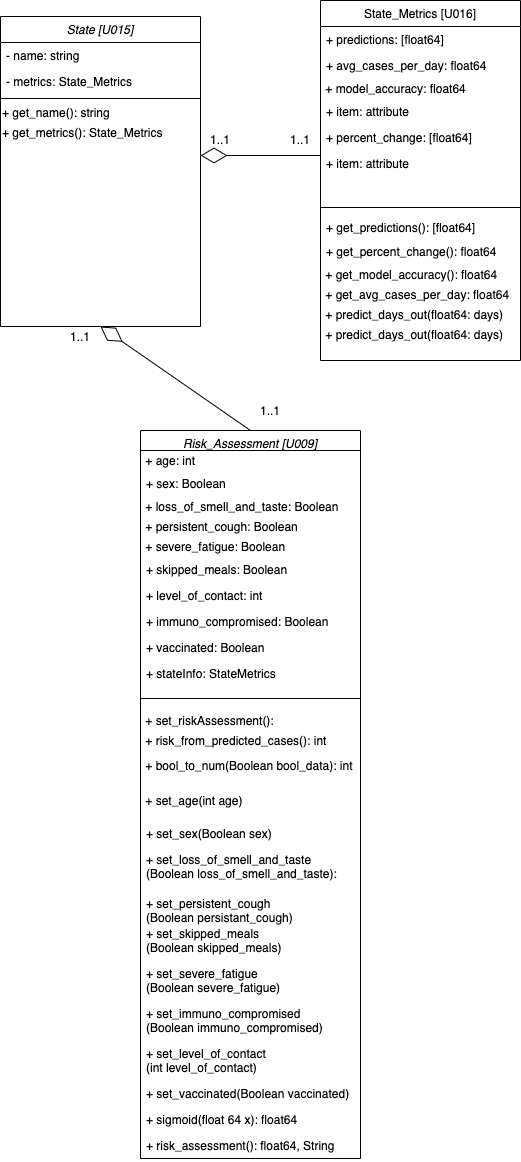

The diagram above was exported from draw.io. Its source (the exported page's mxGraphModel, read from the mxfile embedded in the PNG):
<mxGraphModel dx="1026" dy="513" grid="1" gridSize="10" guides="1" tooltips="1" connect="1" arrows="1" fold="1" page="1" pageScale="1" pageWidth="827" pageHeight="1169" math="0" shadow="0">
  <root>
    <mxCell id="WIyWlLk6GJQsqaUBKTNV-0" />
    <mxCell id="WIyWlLk6GJQsqaUBKTNV-1" parent="WIyWlLk6GJQsqaUBKTNV-0" />
    <mxCell id="zkfFHV4jXpPFQw0GAbJ--0" value="State [U015]" style="swimlane;fontStyle=2;align=center;verticalAlign=top;childLayout=stackLayout;horizontal=1;startSize=26;horizontalStack=0;resizeParent=1;resizeLast=0;collapsible=1;marginBottom=0;rounded=0;shadow=0;strokeWidth=1;" parent="WIyWlLk6GJQsqaUBKTNV-1" vertex="1">
      <mxGeometry x="130" y="136" width="200" height="310" as="geometry">
        <mxRectangle x="230" y="140" width="160" height="26" as="alternateBounds" />
      </mxGeometry>
    </mxCell>
    <mxCell id="zkfFHV4jXpPFQw0GAbJ--1" value="- name: string" style="text;align=left;verticalAlign=top;spacingLeft=4;spacingRight=4;overflow=hidden;rotatable=0;points=[[0,0.5],[1,0.5]];portConstraint=eastwest;" parent="zkfFHV4jXpPFQw0GAbJ--0" vertex="1">
      <mxGeometry y="26" width="200" height="26" as="geometry" />
    </mxCell>
    <mxCell id="zkfFHV4jXpPFQw0GAbJ--2" value="- metrics: State_Metrics" style="text;align=left;verticalAlign=top;spacingLeft=4;spacingRight=4;overflow=hidden;rotatable=0;points=[[0,0.5],[1,0.5]];portConstraint=eastwest;rounded=0;shadow=0;html=0;" parent="zkfFHV4jXpPFQw0GAbJ--0" vertex="1">
      <mxGeometry y="52" width="200" height="26" as="geometry" />
    </mxCell>
    <mxCell id="zkfFHV4jXpPFQw0GAbJ--4" value="" style="line;html=1;strokeWidth=1;align=left;verticalAlign=middle;spacingTop=-1;spacingLeft=3;spacingRight=3;rotatable=0;labelPosition=right;points=[];portConstraint=eastwest;" parent="zkfFHV4jXpPFQw0GAbJ--0" vertex="1">
      <mxGeometry y="78" width="200" height="8" as="geometry" />
    </mxCell>
    <mxCell id="72SU0qd7P22qIReSmsho-4" value="+ get_name(): string" style="text;html=1;strokeColor=none;fillColor=none;align=left;verticalAlign=middle;whiteSpace=wrap;rounded=0;" parent="zkfFHV4jXpPFQw0GAbJ--0" vertex="1">
      <mxGeometry y="86" width="200" height="20" as="geometry" />
    </mxCell>
    <mxCell id="72SU0qd7P22qIReSmsho-5" value="+ get_metrics(): State_Metrics" style="text;html=1;strokeColor=none;fillColor=none;align=left;verticalAlign=middle;whiteSpace=wrap;rounded=0;" parent="zkfFHV4jXpPFQw0GAbJ--0" vertex="1">
      <mxGeometry y="106" width="200" height="20" as="geometry" />
    </mxCell>
    <mxCell id="zkfFHV4jXpPFQw0GAbJ--17" value="State_Metrics [U016]" style="swimlane;fontStyle=0;align=center;verticalAlign=top;childLayout=stackLayout;horizontal=1;startSize=26;horizontalStack=0;resizeParent=1;resizeLast=0;collapsible=1;marginBottom=0;rounded=0;shadow=0;strokeWidth=1;" parent="WIyWlLk6GJQsqaUBKTNV-1" vertex="1">
      <mxGeometry x="450" y="120" width="200" height="360" as="geometry">
        <mxRectangle x="550" y="140" width="160" height="26" as="alternateBounds" />
      </mxGeometry>
    </mxCell>
    <mxCell id="zkfFHV4jXpPFQw0GAbJ--18" value="+ predictions: [float64]" style="text;align=left;verticalAlign=top;spacingLeft=4;spacingRight=4;overflow=hidden;rotatable=0;points=[[0,0.5],[1,0.5]];portConstraint=eastwest;" parent="zkfFHV4jXpPFQw0GAbJ--17" vertex="1">
      <mxGeometry y="26" width="200" height="26" as="geometry" />
    </mxCell>
    <mxCell id="zkfFHV4jXpPFQw0GAbJ--19" value="+ avg_cases_per_day: float64" style="text;align=left;verticalAlign=top;spacingLeft=4;spacingRight=4;overflow=hidden;rotatable=0;points=[[0,0.5],[1,0.5]];portConstraint=eastwest;rounded=0;shadow=0;html=0;" parent="zkfFHV4jXpPFQw0GAbJ--17" vertex="1">
      <mxGeometry y="52" width="200" height="26" as="geometry" />
    </mxCell>
    <mxCell id="72SU0qd7P22qIReSmsho-23" value="&amp;nbsp;+ model_accuracy: float64" style="text;html=1;strokeColor=none;fillColor=none;align=left;verticalAlign=middle;whiteSpace=wrap;rounded=0;" parent="zkfFHV4jXpPFQw0GAbJ--17" vertex="1">
      <mxGeometry y="78" width="200" height="20" as="geometry" />
    </mxCell>
    <mxCell id="KkHXMFGbZwp9-1_5zhdu-0" value="+ item: attribute" style="text;strokeColor=none;fillColor=none;align=left;verticalAlign=top;spacingLeft=4;spacingRight=4;overflow=hidden;rotatable=0;points=[[0,0.5],[1,0.5]];portConstraint=eastwest;" parent="zkfFHV4jXpPFQw0GAbJ--17" vertex="1">
      <mxGeometry y="98" width="200" height="26" as="geometry" />
    </mxCell>
    <mxCell id="zkfFHV4jXpPFQw0GAbJ--22" value="+ percent_change: [float64]" style="text;align=left;verticalAlign=top;spacingLeft=4;spacingRight=4;overflow=hidden;rotatable=0;points=[[0,0.5],[1,0.5]];portConstraint=eastwest;rounded=0;shadow=0;html=0;" parent="zkfFHV4jXpPFQw0GAbJ--17" vertex="1">
      <mxGeometry y="124" width="200" height="26" as="geometry" />
    </mxCell>
    <mxCell id="KkHXMFGbZwp9-1_5zhdu-2" value="+ item: attribute" style="text;strokeColor=none;fillColor=none;align=left;verticalAlign=top;spacingLeft=4;spacingRight=4;overflow=hidden;rotatable=0;points=[[0,0.5],[1,0.5]];portConstraint=eastwest;" parent="zkfFHV4jXpPFQw0GAbJ--17" vertex="1">
      <mxGeometry y="150" width="200" height="50" as="geometry" />
    </mxCell>
    <mxCell id="zkfFHV4jXpPFQw0GAbJ--23" value="" style="line;html=1;strokeWidth=1;align=left;verticalAlign=middle;spacingTop=-1;spacingLeft=3;spacingRight=3;rotatable=0;labelPosition=right;points=[];portConstraint=eastwest;" parent="zkfFHV4jXpPFQw0GAbJ--17" vertex="1">
      <mxGeometry y="200" width="200" height="14" as="geometry" />
    </mxCell>
    <mxCell id="zkfFHV4jXpPFQw0GAbJ--24" value="+ get_predictions(): [float64]" style="text;align=left;verticalAlign=top;spacingLeft=4;spacingRight=4;overflow=hidden;rotatable=0;points=[[0,0.5],[1,0.5]];portConstraint=eastwest;" parent="zkfFHV4jXpPFQw0GAbJ--17" vertex="1">
      <mxGeometry y="214" width="200" height="24" as="geometry" />
    </mxCell>
    <mxCell id="zkfFHV4jXpPFQw0GAbJ--25" value="+ get_percent_change(): float64" style="text;align=left;verticalAlign=top;spacingLeft=4;spacingRight=4;overflow=hidden;rotatable=0;points=[[0,0.5],[1,0.5]];portConstraint=eastwest;" parent="zkfFHV4jXpPFQw0GAbJ--17" vertex="1">
      <mxGeometry y="238" width="200" height="26" as="geometry" />
    </mxCell>
    <mxCell id="72SU0qd7P22qIReSmsho-24" value="&amp;nbsp;+ get_model_accuracy(): float64" style="text;html=1;strokeColor=none;fillColor=none;align=left;verticalAlign=middle;whiteSpace=wrap;rounded=0;" parent="zkfFHV4jXpPFQw0GAbJ--17" vertex="1">
      <mxGeometry y="264" width="200" height="20" as="geometry" />
    </mxCell>
    <mxCell id="72SU0qd7P22qIReSmsho-7" value="&amp;nbsp;+ get_avg_cases_per_day: float64" style="text;html=1;strokeColor=none;fillColor=none;align=left;verticalAlign=middle;whiteSpace=wrap;rounded=0;" parent="zkfFHV4jXpPFQw0GAbJ--17" vertex="1">
      <mxGeometry y="284" width="200" height="20" as="geometry" />
    </mxCell>
    <mxCell id="fTtGmCDCLalTmFFNS_kA-4" value="&amp;nbsp;+ predict_days_out(float64: days)" style="text;html=1;strokeColor=none;fillColor=none;align=left;verticalAlign=middle;whiteSpace=wrap;rounded=0;" parent="zkfFHV4jXpPFQw0GAbJ--17" vertex="1">
      <mxGeometry y="304" width="200" height="20" as="geometry" />
    </mxCell>
    <mxCell id="7soaE_HQ5hPZFAU1glyi-12" value="&amp;nbsp;+ predict_days_out(float64: days)" style="text;html=1;strokeColor=none;fillColor=none;align=left;verticalAlign=middle;whiteSpace=wrap;rounded=0;" vertex="1" parent="zkfFHV4jXpPFQw0GAbJ--17">
      <mxGeometry y="324" width="200" height="20" as="geometry" />
    </mxCell>
    <mxCell id="72SU0qd7P22qIReSmsho-16" value="Risk_Assessment [U009]" style="swimlane;fontStyle=2;align=center;verticalAlign=top;childLayout=stackLayout;horizontal=1;startSize=20;horizontalStack=0;resizeParent=1;resizeLast=0;collapsible=1;marginBottom=0;rounded=0;shadow=0;strokeWidth=1;" parent="WIyWlLk6GJQsqaUBKTNV-1" vertex="1">
      <mxGeometry x="270" y="550" width="220" height="728" as="geometry">
        <mxRectangle x="230" y="140" width="160" height="26" as="alternateBounds" />
      </mxGeometry>
    </mxCell>
    <mxCell id="72SU0qd7P22qIReSmsho-27" value="&amp;nbsp;+ age: int" style="text;html=1;strokeColor=none;fillColor=none;align=left;verticalAlign=middle;whiteSpace=wrap;rounded=0;" parent="72SU0qd7P22qIReSmsho-16" vertex="1">
      <mxGeometry y="20" width="220" height="20" as="geometry" />
    </mxCell>
    <mxCell id="7soaE_HQ5hPZFAU1glyi-13" value="+ sex: Boolean " style="text;strokeColor=none;fillColor=none;align=left;verticalAlign=top;spacingLeft=4;spacingRight=4;overflow=hidden;rotatable=0;points=[[0,0.5],[1,0.5]];portConstraint=eastwest;" vertex="1" parent="72SU0qd7P22qIReSmsho-16">
      <mxGeometry y="40" width="220" height="26" as="geometry" />
    </mxCell>
    <mxCell id="72SU0qd7P22qIReSmsho-28" value="&amp;nbsp;+ loss_of_smell_and_taste: Boolean" style="text;html=1;strokeColor=none;fillColor=none;align=left;verticalAlign=middle;whiteSpace=wrap;rounded=0;" parent="72SU0qd7P22qIReSmsho-16" vertex="1">
      <mxGeometry y="66" width="220" height="20" as="geometry" />
    </mxCell>
    <mxCell id="72SU0qd7P22qIReSmsho-29" value="&amp;nbsp;+ persistent_cough: Boolean" style="text;html=1;strokeColor=none;fillColor=none;align=left;verticalAlign=middle;whiteSpace=wrap;rounded=0;" parent="72SU0qd7P22qIReSmsho-16" vertex="1">
      <mxGeometry y="86" width="220" height="20" as="geometry" />
    </mxCell>
    <mxCell id="72SU0qd7P22qIReSmsho-31" value="&amp;nbsp;+ severe_fatigue: Boolean" style="text;html=1;strokeColor=none;fillColor=none;align=left;verticalAlign=middle;whiteSpace=wrap;rounded=0;" parent="72SU0qd7P22qIReSmsho-16" vertex="1">
      <mxGeometry y="106" width="220" height="20" as="geometry" />
    </mxCell>
    <mxCell id="7soaE_HQ5hPZFAU1glyi-15" value="+ skipped_meals: Boolean" style="text;strokeColor=none;fillColor=none;align=left;verticalAlign=top;spacingLeft=4;spacingRight=4;overflow=hidden;rotatable=0;points=[[0,0.5],[1,0.5]];portConstraint=eastwest;" vertex="1" parent="72SU0qd7P22qIReSmsho-16">
      <mxGeometry y="126" width="220" height="26" as="geometry" />
    </mxCell>
    <mxCell id="7soaE_HQ5hPZFAU1glyi-16" value="+ level_of_contact: int" style="text;strokeColor=none;fillColor=none;align=left;verticalAlign=top;spacingLeft=4;spacingRight=4;overflow=hidden;rotatable=0;points=[[0,0.5],[1,0.5]];portConstraint=eastwest;" vertex="1" parent="72SU0qd7P22qIReSmsho-16">
      <mxGeometry y="152" width="220" height="26" as="geometry" />
    </mxCell>
    <mxCell id="7soaE_HQ5hPZFAU1glyi-17" value="+ immuno_compromised: Boolean" style="text;strokeColor=none;fillColor=none;align=left;verticalAlign=top;spacingLeft=4;spacingRight=4;overflow=hidden;rotatable=0;points=[[0,0.5],[1,0.5]];portConstraint=eastwest;" vertex="1" parent="72SU0qd7P22qIReSmsho-16">
      <mxGeometry y="178" width="220" height="26" as="geometry" />
    </mxCell>
    <mxCell id="7soaE_HQ5hPZFAU1glyi-18" value="+ vaccinated: Boolean" style="text;strokeColor=none;fillColor=none;align=left;verticalAlign=top;spacingLeft=4;spacingRight=4;overflow=hidden;rotatable=0;points=[[0,0.5],[1,0.5]];portConstraint=eastwest;" vertex="1" parent="72SU0qd7P22qIReSmsho-16">
      <mxGeometry y="204" width="220" height="26" as="geometry" />
    </mxCell>
    <mxCell id="7soaE_HQ5hPZFAU1glyi-19" value="+ stateInfo: StateMetrics" style="text;strokeColor=none;fillColor=none;align=left;verticalAlign=top;spacingLeft=4;spacingRight=4;overflow=hidden;rotatable=0;points=[[0,0.5],[1,0.5]];portConstraint=eastwest;" vertex="1" parent="72SU0qd7P22qIReSmsho-16">
      <mxGeometry y="230" width="220" height="26" as="geometry" />
    </mxCell>
    <mxCell id="72SU0qd7P22qIReSmsho-19" value="" style="line;html=1;strokeWidth=1;align=left;verticalAlign=middle;spacingTop=-1;spacingLeft=3;spacingRight=3;rotatable=0;labelPosition=right;points=[];portConstraint=eastwest;" parent="72SU0qd7P22qIReSmsho-16" vertex="1">
      <mxGeometry y="256" width="220" height="24" as="geometry" />
    </mxCell>
    <mxCell id="72SU0qd7P22qIReSmsho-34" value="&amp;nbsp;+ set_riskAssessment():" style="text;html=1;strokeColor=none;fillColor=none;align=left;verticalAlign=middle;whiteSpace=wrap;rounded=0;" parent="72SU0qd7P22qIReSmsho-16" vertex="1">
      <mxGeometry y="280" width="220" height="20" as="geometry" />
    </mxCell>
    <mxCell id="72SU0qd7P22qIReSmsho-35" value="&amp;nbsp;+ risk_from_predicted_cases(): int&amp;nbsp;" style="text;html=1;strokeColor=none;fillColor=none;align=left;verticalAlign=middle;whiteSpace=wrap;rounded=0;" parent="72SU0qd7P22qIReSmsho-16" vertex="1">
      <mxGeometry y="300" width="220" height="20" as="geometry" />
    </mxCell>
    <mxCell id="72SU0qd7P22qIReSmsho-37" value="&amp;nbsp;+ bool_to_num(Boolean bool_data): int" style="text;html=1;strokeColor=none;fillColor=none;align=left;verticalAlign=middle;whiteSpace=wrap;rounded=0;" parent="72SU0qd7P22qIReSmsho-16" vertex="1">
      <mxGeometry y="320" width="220" height="30" as="geometry" />
    </mxCell>
    <mxCell id="72SU0qd7P22qIReSmsho-38" value="&amp;nbsp;+ set_age(int age)" style="text;html=1;strokeColor=none;fillColor=none;align=left;verticalAlign=middle;whiteSpace=wrap;rounded=0;" parent="72SU0qd7P22qIReSmsho-16" vertex="1">
      <mxGeometry y="350" width="220" height="40" as="geometry" />
    </mxCell>
    <mxCell id="n8fMglAvB7rJUYVBHaTu-0" value="+ set_sex(Boolean sex)&#10;&#10;" style="text;strokeColor=none;fillColor=none;align=left;verticalAlign=top;spacingLeft=4;spacingRight=4;overflow=hidden;rotatable=0;points=[[0,0.5],[1,0.5]];portConstraint=eastwest;" parent="72SU0qd7P22qIReSmsho-16" vertex="1">
      <mxGeometry y="390" width="220" height="26" as="geometry" />
    </mxCell>
    <mxCell id="7soaE_HQ5hPZFAU1glyi-21" value="+ set_loss_of_smell_and_taste&#10;(Boolean loss_of_smell_and_taste):" style="text;strokeColor=none;fillColor=none;align=left;verticalAlign=top;spacingLeft=4;spacingRight=4;overflow=hidden;rotatable=0;points=[[0,0.5],[1,0.5]];portConstraint=eastwest;" vertex="1" parent="72SU0qd7P22qIReSmsho-16">
      <mxGeometry y="416" width="220" height="44" as="geometry" />
    </mxCell>
    <mxCell id="7soaE_HQ5hPZFAU1glyi-23" value="+ set_persistent_cough&#10;(Boolean persistant_cough)" style="text;strokeColor=none;fillColor=none;align=left;verticalAlign=top;spacingLeft=4;spacingRight=4;overflow=hidden;rotatable=0;points=[[0,0.5],[1,0.5]];portConstraint=eastwest;" vertex="1" parent="72SU0qd7P22qIReSmsho-16">
      <mxGeometry y="460" width="220" height="30" as="geometry" />
    </mxCell>
    <mxCell id="7soaE_HQ5hPZFAU1glyi-25" value="+ set_skipped_meals&#10;(Boolean skipped_meals)" style="text;strokeColor=none;fillColor=none;align=left;verticalAlign=top;spacingLeft=4;spacingRight=4;overflow=hidden;rotatable=0;points=[[0,0.5],[1,0.5]];portConstraint=eastwest;" vertex="1" parent="72SU0qd7P22qIReSmsho-16">
      <mxGeometry y="490" width="220" height="40" as="geometry" />
    </mxCell>
    <mxCell id="7soaE_HQ5hPZFAU1glyi-31" value="+ set_severe_fatigue&#10;(Boolean severe_fatigue)" style="text;strokeColor=none;fillColor=none;align=left;verticalAlign=top;spacingLeft=4;spacingRight=4;overflow=hidden;rotatable=0;points=[[0,0.5],[1,0.5]];portConstraint=eastwest;" vertex="1" parent="72SU0qd7P22qIReSmsho-16">
      <mxGeometry y="530" width="220" height="40" as="geometry" />
    </mxCell>
    <mxCell id="7soaE_HQ5hPZFAU1glyi-29" value="+ set_immuno_compromised&#10;(Boolean immuno_compromised)" style="text;strokeColor=none;fillColor=none;align=left;verticalAlign=top;spacingLeft=4;spacingRight=4;overflow=hidden;rotatable=0;points=[[0,0.5],[1,0.5]];portConstraint=eastwest;" vertex="1" parent="72SU0qd7P22qIReSmsho-16">
      <mxGeometry y="570" width="220" height="40" as="geometry" />
    </mxCell>
    <mxCell id="7soaE_HQ5hPZFAU1glyi-33" value="+ set_level_of_contact&#10;(int level_of_contact)" style="text;strokeColor=none;fillColor=none;align=left;verticalAlign=top;spacingLeft=4;spacingRight=4;overflow=hidden;rotatable=0;points=[[0,0.5],[1,0.5]];portConstraint=eastwest;" vertex="1" parent="72SU0qd7P22qIReSmsho-16">
      <mxGeometry y="610" width="220" height="40" as="geometry" />
    </mxCell>
    <mxCell id="7soaE_HQ5hPZFAU1glyi-35" value="+ set_vaccinated(Boolean vaccinated)" style="text;strokeColor=none;fillColor=none;align=left;verticalAlign=top;spacingLeft=4;spacingRight=4;overflow=hidden;rotatable=0;points=[[0,0.5],[1,0.5]];portConstraint=eastwest;" vertex="1" parent="72SU0qd7P22qIReSmsho-16">
      <mxGeometry y="650" width="220" height="26" as="geometry" />
    </mxCell>
    <mxCell id="7soaE_HQ5hPZFAU1glyi-34" value="+ sigmoid(float 64 x): float64&#10;" style="text;strokeColor=none;fillColor=none;align=left;verticalAlign=top;spacingLeft=4;spacingRight=4;overflow=hidden;rotatable=0;points=[[0,0.5],[1,0.5]];portConstraint=eastwest;" vertex="1" parent="72SU0qd7P22qIReSmsho-16">
      <mxGeometry y="676" width="220" height="26" as="geometry" />
    </mxCell>
    <mxCell id="7soaE_HQ5hPZFAU1glyi-37" value="+ risk_assessment(): float64, String" style="text;strokeColor=none;fillColor=none;align=left;verticalAlign=top;spacingLeft=4;spacingRight=4;overflow=hidden;rotatable=0;points=[[0,0.5],[1,0.5]];portConstraint=eastwest;" vertex="1" parent="72SU0qd7P22qIReSmsho-16">
      <mxGeometry y="702" width="220" height="26" as="geometry" />
    </mxCell>
    <mxCell id="72SU0qd7P22qIReSmsho-25" value="" style="endArrow=diamondThin;endFill=0;endSize=24;html=1;" parent="WIyWlLk6GJQsqaUBKTNV-1" edge="1">
      <mxGeometry width="160" relative="1" as="geometry">
        <mxPoint x="450" y="275" as="sourcePoint" />
        <mxPoint x="330" y="275" as="targetPoint" />
      </mxGeometry>
    </mxCell>
    <mxCell id="72SU0qd7P22qIReSmsho-42" value="1..1" style="text;html=1;strokeColor=none;fillColor=none;align=center;verticalAlign=middle;whiteSpace=wrap;rounded=0;" parent="WIyWlLk6GJQsqaUBKTNV-1" vertex="1">
      <mxGeometry x="190" y="446" width="40" height="20" as="geometry" />
    </mxCell>
    <mxCell id="72SU0qd7P22qIReSmsho-43" value="1..1" style="text;html=1;strokeColor=none;fillColor=none;align=center;verticalAlign=middle;whiteSpace=wrap;rounded=0;" parent="WIyWlLk6GJQsqaUBKTNV-1" vertex="1">
      <mxGeometry x="410" y="249" width="40" height="20" as="geometry" />
    </mxCell>
    <mxCell id="7soaE_HQ5hPZFAU1glyi-0" value="" style="endArrow=diamondThin;endFill=0;endSize=24;html=1;entryX=0.5;entryY=1;entryDx=0;entryDy=0;exitX=0.5;exitY=0;exitDx=0;exitDy=0;" edge="1" parent="WIyWlLk6GJQsqaUBKTNV-1" source="72SU0qd7P22qIReSmsho-16" target="zkfFHV4jXpPFQw0GAbJ--0">
      <mxGeometry width="160" relative="1" as="geometry">
        <mxPoint x="370" y="490" as="sourcePoint" />
        <mxPoint x="250" y="490" as="targetPoint" />
      </mxGeometry>
    </mxCell>
    <mxCell id="7soaE_HQ5hPZFAU1glyi-3" value="1..1" style="text;html=1;strokeColor=none;fillColor=none;align=center;verticalAlign=middle;whiteSpace=wrap;rounded=0;" vertex="1" parent="WIyWlLk6GJQsqaUBKTNV-1">
      <mxGeometry x="330" y="249" width="40" height="20" as="geometry" />
    </mxCell>
    <mxCell id="7soaE_HQ5hPZFAU1glyi-4" value="1..1" style="text;html=1;strokeColor=none;fillColor=none;align=center;verticalAlign=middle;whiteSpace=wrap;rounded=0;" vertex="1" parent="WIyWlLk6GJQsqaUBKTNV-1">
      <mxGeometry x="380" y="520" width="40" height="20" as="geometry" />
    </mxCell>
  </root>
</mxGraphModel>